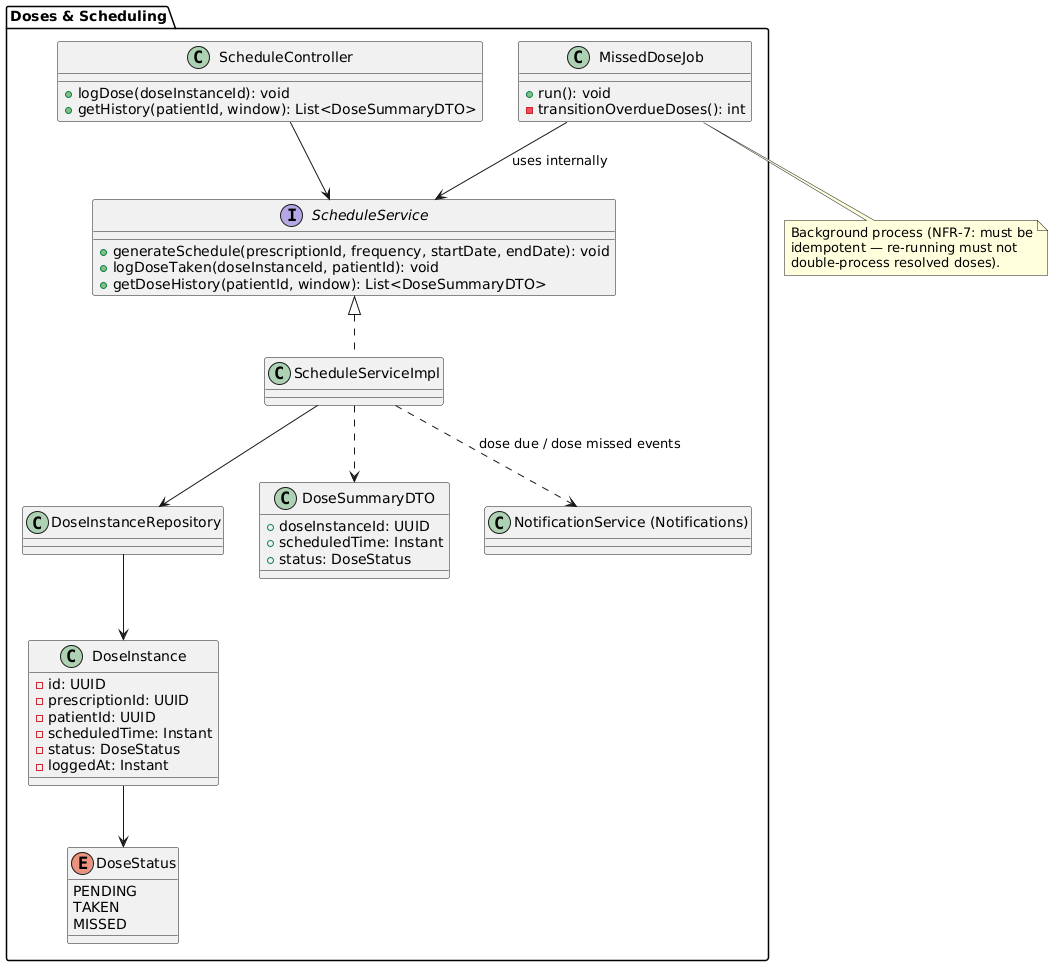

The diagram above was rendered by PlantUML. Its source (embedded in the PNG):
@startuml
package "Doses & Scheduling" {

  enum DoseStatus {
    PENDING
    TAKEN
    MISSED
  }

  class DoseInstance {
    -id: UUID
    -prescriptionId: UUID
    -patientId: UUID
    -scheduledTime: Instant
    -status: DoseStatus
    -loggedAt: Instant
  }

  interface ScheduleService {
    +generateSchedule(prescriptionId, frequency, startDate, endDate): void
    +logDoseTaken(doseInstanceId, patientId): void
    +getDoseHistory(patientId, window): List<DoseSummaryDTO>
  }

  class ScheduleServiceImpl implements ScheduleService
  class ScheduleController {
    +logDose(doseInstanceId): void
    +getHistory(patientId, window): List<DoseSummaryDTO>
  }

  class DoseInstanceRepository

  class MissedDoseJob {
    +run(): void
    -transitionOverdueDoses(): int
  }

  class DoseSummaryDTO {
    +doseInstanceId: UUID
    +scheduledTime: Instant
    +status: DoseStatus
  }

  ScheduleController --> ScheduleService
  ScheduleServiceImpl --> DoseInstanceRepository
  ScheduleServiceImpl ..> DoseSummaryDTO
  MissedDoseJob --> ScheduleService : uses internally
  DoseInstanceRepository --> DoseInstance
  DoseInstance --> DoseStatus

  ScheduleServiceImpl ..> "NotificationService (Notifications)" : dose due / dose missed events
}

note bottom of MissedDoseJob
  Background process (NFR-7: must be
  idempotent — re-running must not
  double-process resolved doses).
end note
@enduml